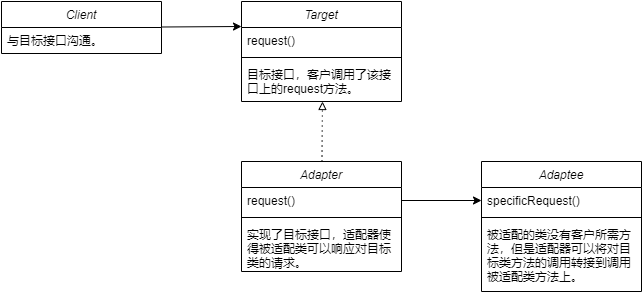

The diagram above was exported from draw.io. Its source (the exported page's mxGraphModel, read from the mxfile embedded in the PNG):
<mxGraphModel dx="749" dy="583" grid="1" gridSize="10" guides="1" tooltips="1" connect="1" arrows="1" fold="1" page="1" pageScale="1" pageWidth="827" pageHeight="1169" math="0" shadow="0">
  <root>
    <mxCell id="WIyWlLk6GJQsqaUBKTNV-0" />
    <mxCell id="WIyWlLk6GJQsqaUBKTNV-1" parent="WIyWlLk6GJQsqaUBKTNV-0" />
    <mxCell id="astlJI86X8ZhxGz19qff-24" style="edgeStyle=none;rounded=0;orthogonalLoop=1;jettySize=auto;html=1;entryX=0;entryY=0.25;entryDx=0;entryDy=0;endArrow=classic;endFill=1;" edge="1" parent="WIyWlLk6GJQsqaUBKTNV-1" source="astlJI86X8ZhxGz19qff-0" target="astlJI86X8ZhxGz19qff-16">
      <mxGeometry relative="1" as="geometry" />
    </mxCell>
    <mxCell id="astlJI86X8ZhxGz19qff-0" value="Client" style="swimlane;fontStyle=2;align=center;verticalAlign=top;childLayout=stackLayout;horizontal=1;startSize=26;horizontalStack=0;resizeParent=1;resizeLast=0;collapsible=1;marginBottom=0;rounded=0;shadow=0;strokeWidth=1;" vertex="1" parent="WIyWlLk6GJQsqaUBKTNV-1">
      <mxGeometry x="80" y="120" width="160" height="52" as="geometry">
        <mxRectangle x="230" y="140" width="160" height="26" as="alternateBounds" />
      </mxGeometry>
    </mxCell>
    <mxCell id="astlJI86X8ZhxGz19qff-5" value="与目标接口沟通。" style="text;align=left;verticalAlign=top;spacingLeft=4;spacingRight=4;overflow=hidden;rotatable=0;points=[[0,0.5],[1,0.5]];portConstraint=eastwest;" vertex="1" parent="astlJI86X8ZhxGz19qff-0">
      <mxGeometry y="26" width="160" height="26" as="geometry" />
    </mxCell>
    <mxCell id="astlJI86X8ZhxGz19qff-25" style="edgeStyle=none;rounded=0;orthogonalLoop=1;jettySize=auto;html=1;endArrow=block;endFill=0;dashed=1;dashPattern=1 4;" edge="1" parent="WIyWlLk6GJQsqaUBKTNV-1" source="astlJI86X8ZhxGz19qff-10">
      <mxGeometry relative="1" as="geometry">
        <mxPoint x="401" y="220" as="targetPoint" />
      </mxGeometry>
    </mxCell>
    <mxCell id="astlJI86X8ZhxGz19qff-10" value="Adapter" style="swimlane;fontStyle=2;align=center;verticalAlign=top;childLayout=stackLayout;horizontal=1;startSize=26;horizontalStack=0;resizeParent=1;resizeLast=0;collapsible=1;marginBottom=0;rounded=0;shadow=0;strokeWidth=1;" vertex="1" parent="WIyWlLk6GJQsqaUBKTNV-1">
      <mxGeometry x="320" y="280" width="160" height="110" as="geometry">
        <mxRectangle x="230" y="140" width="160" height="26" as="alternateBounds" />
      </mxGeometry>
    </mxCell>
    <mxCell id="astlJI86X8ZhxGz19qff-11" value="request()" style="text;align=left;verticalAlign=top;spacingLeft=4;spacingRight=4;overflow=hidden;rotatable=0;points=[[0,0.5],[1,0.5]];portConstraint=eastwest;" vertex="1" parent="astlJI86X8ZhxGz19qff-10">
      <mxGeometry y="26" width="160" height="26" as="geometry" />
    </mxCell>
    <mxCell id="astlJI86X8ZhxGz19qff-12" value="" style="line;html=1;strokeWidth=1;align=left;verticalAlign=middle;spacingTop=-1;spacingLeft=3;spacingRight=3;rotatable=0;labelPosition=right;points=[];portConstraint=eastwest;" vertex="1" parent="astlJI86X8ZhxGz19qff-10">
      <mxGeometry y="52" width="160" height="8" as="geometry" />
    </mxCell>
    <mxCell id="astlJI86X8ZhxGz19qff-13" value="实现了目标接口，适配器使&#10;得被适配类可以响应对目标&#10;类的请求。" style="text;align=left;verticalAlign=top;spacingLeft=4;spacingRight=4;overflow=hidden;rotatable=0;points=[[0,0.5],[1,0.5]];portConstraint=eastwest;" vertex="1" parent="astlJI86X8ZhxGz19qff-10">
      <mxGeometry y="60" width="160" height="50" as="geometry" />
    </mxCell>
    <mxCell id="astlJI86X8ZhxGz19qff-16" value="Target" style="swimlane;fontStyle=2;align=center;verticalAlign=top;childLayout=stackLayout;horizontal=1;startSize=26;horizontalStack=0;resizeParent=1;resizeLast=0;collapsible=1;marginBottom=0;rounded=0;shadow=0;strokeWidth=1;" vertex="1" parent="WIyWlLk6GJQsqaUBKTNV-1">
      <mxGeometry x="320" y="120" width="160" height="100" as="geometry">
        <mxRectangle x="230" y="140" width="160" height="26" as="alternateBounds" />
      </mxGeometry>
    </mxCell>
    <mxCell id="astlJI86X8ZhxGz19qff-17" value="request()" style="text;align=left;verticalAlign=top;spacingLeft=4;spacingRight=4;overflow=hidden;rotatable=0;points=[[0,0.5],[1,0.5]];portConstraint=eastwest;" vertex="1" parent="astlJI86X8ZhxGz19qff-16">
      <mxGeometry y="26" width="160" height="26" as="geometry" />
    </mxCell>
    <mxCell id="astlJI86X8ZhxGz19qff-18" value="" style="line;html=1;strokeWidth=1;align=left;verticalAlign=middle;spacingTop=-1;spacingLeft=3;spacingRight=3;rotatable=0;labelPosition=right;points=[];portConstraint=eastwest;" vertex="1" parent="astlJI86X8ZhxGz19qff-16">
      <mxGeometry y="52" width="160" height="8" as="geometry" />
    </mxCell>
    <mxCell id="astlJI86X8ZhxGz19qff-19" value="目标接口，客户调用了该接&#10;口上的request方法。" style="text;align=left;verticalAlign=top;spacingLeft=4;spacingRight=4;overflow=hidden;rotatable=0;points=[[0,0.5],[1,0.5]];portConstraint=eastwest;" vertex="1" parent="astlJI86X8ZhxGz19qff-16">
      <mxGeometry y="60" width="160" height="40" as="geometry" />
    </mxCell>
    <mxCell id="astlJI86X8ZhxGz19qff-20" value="Adaptee" style="swimlane;fontStyle=2;align=center;verticalAlign=top;childLayout=stackLayout;horizontal=1;startSize=26;horizontalStack=0;resizeParent=1;resizeLast=0;collapsible=1;marginBottom=0;rounded=0;shadow=0;strokeWidth=1;" vertex="1" parent="WIyWlLk6GJQsqaUBKTNV-1">
      <mxGeometry x="560" y="280" width="160" height="130" as="geometry">
        <mxRectangle x="230" y="140" width="160" height="26" as="alternateBounds" />
      </mxGeometry>
    </mxCell>
    <mxCell id="astlJI86X8ZhxGz19qff-21" value="specificRequest()" style="text;align=left;verticalAlign=top;spacingLeft=4;spacingRight=4;overflow=hidden;rotatable=0;points=[[0,0.5],[1,0.5]];portConstraint=eastwest;" vertex="1" parent="astlJI86X8ZhxGz19qff-20">
      <mxGeometry y="26" width="160" height="26" as="geometry" />
    </mxCell>
    <mxCell id="astlJI86X8ZhxGz19qff-22" value="" style="line;html=1;strokeWidth=1;align=left;verticalAlign=middle;spacingTop=-1;spacingLeft=3;spacingRight=3;rotatable=0;labelPosition=right;points=[];portConstraint=eastwest;" vertex="1" parent="astlJI86X8ZhxGz19qff-20">
      <mxGeometry y="52" width="160" height="8" as="geometry" />
    </mxCell>
    <mxCell id="astlJI86X8ZhxGz19qff-23" value="被适配的类没有客户所需方&#10;法，但是适配器可以将对目&#10;标类方法的调用转接到调用&#10;被适配类方法上。" style="text;align=left;verticalAlign=top;spacingLeft=4;spacingRight=4;overflow=hidden;rotatable=0;points=[[0,0.5],[1,0.5]];portConstraint=eastwest;" vertex="1" parent="astlJI86X8ZhxGz19qff-20">
      <mxGeometry y="60" width="160" height="70" as="geometry" />
    </mxCell>
    <mxCell id="astlJI86X8ZhxGz19qff-26" style="edgeStyle=none;rounded=0;orthogonalLoop=1;jettySize=auto;html=1;entryX=0;entryY=0.5;entryDx=0;entryDy=0;endArrow=classic;endFill=1;" edge="1" parent="WIyWlLk6GJQsqaUBKTNV-1" source="astlJI86X8ZhxGz19qff-11" target="astlJI86X8ZhxGz19qff-21">
      <mxGeometry relative="1" as="geometry" />
    </mxCell>
  </root>
</mxGraphModel>